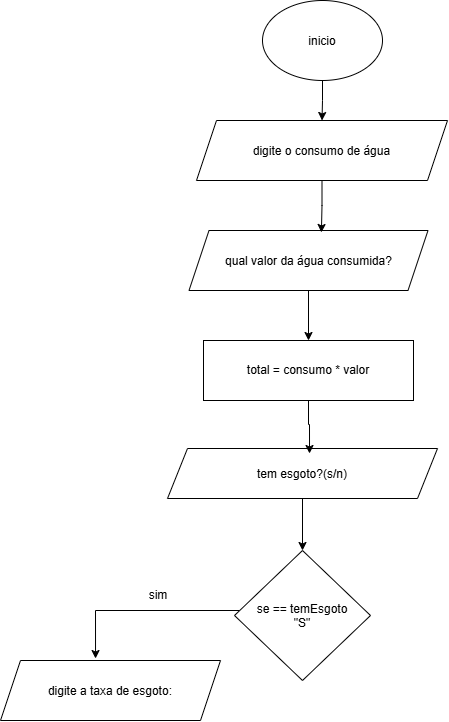

The diagram above was exported from draw.io. Its source (the exported page's mxGraphModel, read from the mxfile embedded in the PNG):
<mxGraphModel dx="1414" dy="777" grid="1" gridSize="10" guides="1" tooltips="1" connect="1" arrows="1" fold="1" page="1" pageScale="1" pageWidth="827" pageHeight="1169" math="0" shadow="0">
  <root>
    <mxCell id="0" />
    <mxCell id="1" parent="0" />
    <mxCell id="fHPbCyVO_y6WDiJVCNdv-7" edge="1" parent="1" source="fHPbCyVO_y6WDiJVCNdv-1" style="edgeStyle=orthogonalEdgeStyle;rounded=0;orthogonalLoop=1;jettySize=auto;html=1;entryX=0.5;entryY=0;entryDx=0;entryDy=0;" target="fHPbCyVO_y6WDiJVCNdv-2">
      <mxGeometry relative="1" as="geometry" />
    </mxCell>
    <mxCell id="fHPbCyVO_y6WDiJVCNdv-1" parent="1" style="ellipse;whiteSpace=wrap;html=1;shapeInside=1;" value="inicio" vertex="1">
      <mxGeometry height="80" width="120" x="354" y="40" as="geometry" />
    </mxCell>
    <mxCell id="fHPbCyVO_y6WDiJVCNdv-2" parent="1" style="shape=parallelogram;perimeter=parallelogramPerimeter;whiteSpace=wrap;html=1;shapeInside=1;fixedSize=1;" value="digite o consumo de água" vertex="1">
      <mxGeometry height="60" width="251" x="288" y="160" as="geometry" />
    </mxCell>
    <mxCell id="fHPbCyVO_y6WDiJVCNdv-21" edge="1" parent="1" source="fHPbCyVO_y6WDiJVCNdv-3" style="edgeStyle=orthogonalEdgeStyle;rounded=0;orthogonalLoop=1;jettySize=auto;html=1;entryX=0.5;entryY=0;entryDx=0;entryDy=0;" target="fHPbCyVO_y6WDiJVCNdv-4">
      <mxGeometry relative="1" as="geometry" />
    </mxCell>
    <mxCell id="fHPbCyVO_y6WDiJVCNdv-3" parent="1" style="shape=parallelogram;perimeter=parallelogramPerimeter;whiteSpace=wrap;html=1;shapeInside=1;fixedSize=1;" value="qual valor da água consumida?" vertex="1">
      <mxGeometry height="60" width="239" x="280.5" y="270" as="geometry" />
    </mxCell>
    <mxCell id="fHPbCyVO_y6WDiJVCNdv-4" parent="1" style="rounded=0;whiteSpace=wrap;html=1;" value="total = consumo * valor" vertex="1">
      <mxGeometry height="60" width="210" x="295" y="380" as="geometry" />
    </mxCell>
    <mxCell id="fHPbCyVO_y6WDiJVCNdv-24" edge="1" parent="1" source="fHPbCyVO_y6WDiJVCNdv-5" style="edgeStyle=orthogonalEdgeStyle;rounded=0;orthogonalLoop=1;jettySize=auto;html=1;entryX=0.5;entryY=0;entryDx=0;entryDy=0;" target="fHPbCyVO_y6WDiJVCNdv-6">
      <mxGeometry relative="1" as="geometry" />
    </mxCell>
    <mxCell id="fHPbCyVO_y6WDiJVCNdv-5" parent="1" style="shape=parallelogram;perimeter=parallelogramPerimeter;whiteSpace=wrap;html=1;shapeInside=1;fixedSize=1;" value="tem esgoto?(s/n)" vertex="1">
      <mxGeometry height="50" width="270" x="259" y="488" as="geometry" />
    </mxCell>
    <mxCell id="fHPbCyVO_y6WDiJVCNdv-14" edge="1" parent="1" source="fHPbCyVO_y6WDiJVCNdv-6" style="edgeStyle=orthogonalEdgeStyle;rounded=0;orthogonalLoop=1;jettySize=auto;html=1;entryX=0.432;entryY=-0.033;entryDx=0;entryDy=0;entryPerimeter=0;" target="fHPbCyVO_y6WDiJVCNdv-13">
      <mxGeometry relative="1" as="geometry">
        <Array as="points">
          <mxPoint x="187" y="650" />
        </Array>
        <mxPoint x="200" y="650" as="targetPoint" />
      </mxGeometry>
    </mxCell>
    <mxCell id="fHPbCyVO_y6WDiJVCNdv-6" parent="1" style="rhombus;whiteSpace=wrap;html=1;shapeInside=1;" value="se == temEsgoto &quot;S&quot;" vertex="1">
      <mxGeometry height="130" width="136" x="326" y="590" as="geometry" />
    </mxCell>
    <mxCell id="fHPbCyVO_y6WDiJVCNdv-13" parent="1" style="shape=parallelogram;perimeter=parallelogramPerimeter;whiteSpace=wrap;html=1;shapeInside=1;fixedSize=1;" value="digite a taxa de esgoto:" vertex="1">
      <mxGeometry height="60" width="220" x="92" y="700" as="geometry" />
    </mxCell>
    <mxCell id="fHPbCyVO_y6WDiJVCNdv-15" parent="1" style="text;html=1;whiteSpace=wrap;strokeColor=none;fillColor=none;align=center;verticalAlign=middle;rounded=0;" value="sim" vertex="1">
      <mxGeometry height="30" width="60" x="220" y="620" as="geometry" />
    </mxCell>
    <mxCell id="fHPbCyVO_y6WDiJVCNdv-20" edge="1" parent="1" source="fHPbCyVO_y6WDiJVCNdv-4" style="edgeStyle=orthogonalEdgeStyle;rounded=0;orthogonalLoop=1;jettySize=auto;html=1;entryX=0.526;entryY=0.1;entryDx=0;entryDy=0;entryPerimeter=0;" target="fHPbCyVO_y6WDiJVCNdv-5">
      <mxGeometry relative="1" as="geometry" />
    </mxCell>
    <mxCell id="fHPbCyVO_y6WDiJVCNdv-22" edge="1" parent="1" source="fHPbCyVO_y6WDiJVCNdv-2" style="edgeStyle=orthogonalEdgeStyle;rounded=0;orthogonalLoop=1;jettySize=auto;html=1;entryX=0.554;entryY=0.033;entryDx=0;entryDy=0;entryPerimeter=0;" target="fHPbCyVO_y6WDiJVCNdv-3">
      <mxGeometry relative="1" as="geometry" />
    </mxCell>
  </root>
</mxGraphModel>